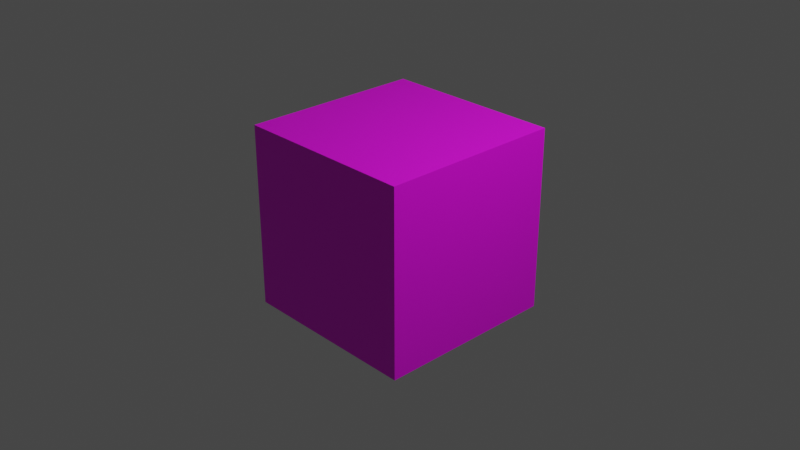 # Source: cube3.blend  (saved by Blender 2.93.21; exported with 4.5.12 LTS)
import bpy
from mathutils import Matrix  # noqa: F401  (used for matrix-valued properties, if any)

bpy.ops.wm.read_factory_settings(use_empty=True)
scene = bpy.context.scene
scene.name = 'Scene'

# ---- collections
col_collection = bpy.data.collections.new('Collection'); scene.collection.children.link(col_collection)

# ---- images (referenced by path relative to the original .blend; pixels are not part of the script)
import os
ASSET_DIR = os.environ.get("B2B_ASSET_DIR", "")  # directory of the original .blend (textures are referenced by path, not embedded)
HERE = os.path.dirname(os.path.abspath(__file__))  # packed textures are extracted next to this script under _unpacked/

def load_image(name, relpath, width, height, colorspace="sRGB"):
    """Load a texture the original file referenced (path relative to the .blend, or extracted next to this script)."""
    p = next((c for c in (os.path.join(HERE, relpath), os.path.join(ASSET_DIR, relpath)) if relpath and os.path.exists(c)), "")
    if p:
        img = bpy.data.images.load(p, check_existing=True)
        img.name = name
    else:  # same state as the original file: an image datablock whose file is absent (Cycles renders it pink)
        img = bpy.data.images.new(name, width, height)
        img.source = "FILE"
        img.filepath = "//" + (relpath or name)
    img.colorspace_settings.name = colorspace
    return img
img_texture_03_png = load_image('texture-03.png', 'texture-03.png', 1024, 1024, 'sRGB')

# ---- materials (node trees are filled in below, after node groups)
mat_material_001 = bpy.data.materials.new('Material.001')
mat_material_001.use_transparent_shadow = False

# ---- material node trees
mat_material_001.use_nodes = True; mat_material_001.node_tree.nodes.clear()
_N = mat_material_001.node_tree.nodes; _L = mat_material_001.node_tree.links
n0 = _N.new('ShaderNodeBsdfPrincipled'); n0.name = 'Principled BSDF'; n0.location = (10, 300)
n0.distribution = 'GGX'
n0.subsurface_method = 'BURLEY'
n0.inputs[3].default_value = 1.45
n0.inputs[27].default_value = (0.0, 0.0, 0.0, 1.0)
n0.inputs[28].default_value = 1.0
n1 = _N.new('ShaderNodeOutputMaterial'); n1.name = 'Material Output'; n1.location = (300, 300)
n2 = _N.new('ShaderNodeTexImage'); n2.name = 'Image Texture'; n2.location = (-335, 188)
n2.image = img_texture_03_png
_L.new(n0.outputs[0], n1.inputs[0])
_L.new(n2.outputs[0], n0.inputs[0])
n1.is_active_output = True

# ---- world
world_world = bpy.data.worlds.new('World'); scene.world = world_world
world_world.use_nodes = True; world_world.node_tree.nodes.clear()
_N = world_world.node_tree.nodes; _L = world_world.node_tree.links
n0 = _N.new('ShaderNodeOutputWorld'); n0.name = 'World Output'; n0.location = (300, 300)
n1 = _N.new('ShaderNodeBackground'); n1.name = 'Background'; n1.location = (10, 300)
n1.inputs[0].default_value = (0.05088, 0.05088, 0.05088, 1.0)
_L.new(n1.outputs[0], n0.inputs[0])
n0.is_active_output = True
world_world.color = (0.05088, 0.05088, 0.05088)
world_world.use_sun_shadow = False
world_world.sun_shadow_jitter_overblur = 0.0

# ---- cameras
cam_camera = bpy.data.cameras.new('Camera')
cam_camera.clip_end = 100.0
cam_camera.ortho_scale = 7.314

# ---- lights
light_light = bpy.data.lights.new('Light', 'POINT')
light_light.transmission_factor = 0.0
light_light.energy = 1000.0
light_light.shadow_soft_size = 0.1
light_light.shadow_maximum_resolution = 0.006
light_light.use_absolute_resolution = True

# ---- meshes
me_cube_001 = bpy.data.meshes.new('Cube.001')
me_cube_001.from_pydata([(-1.0, -1.0, -1.0), (-1.0, -1.0, 1.0), (-1.0, 1.0, -1.0), (-1.0, 1.0, 1.0), (1.0, -1.0, -1.0), (1.0, -1.0, 1.0), (1.0, 1.0, -1.0), (1.0, 1.0, 1.0)], [], [(0, 1, 3, 2), (2, 3, 7, 6), (6, 7, 5, 4), (4, 5, 1, 0), (2, 6, 4, 0), (7, 3, 1, 5)])
_uv = me_cube_001.uv_layers.new(name='UVMap')
_uv.uv.foreach_set('vector', [0.3773, 0.0247, 0.5781, 0.0247, 0.5781, 0.2255, 0.3773, 0.2255, 0.3773, 0.2255, 0.5781, 0.2255, 0.5781, 0.4262, 0.3773, 0.4262, 0.3773, 0.4262, 0.5781, 0.4262, 0.5781, 0.627, 0.3773, 0.627, 0.3773, 0.627, 0.5781, 0.627, 0.5781, 0.8277, 0.3773, 0.8277, 0.1766, 0.4262, 0.3773, 0.4262, 0.3773, 0.627, 0.1766, 0.627, 0.5781, 0.4262, 0.7788, 0.4262, 0.7788, 0.627, 0.5781, 0.627])
me_cube_001.materials.append(mat_material_001)
me_cube_001.use_remesh_fix_poles = True
me_cube_001.use_remesh_preserve_attributes = False
me_cube_001.update()

# ---- objects
ob_light = bpy.data.objects.new('Light', light_light)
ob_camera = bpy.data.objects.new('Camera', cam_camera)
ob_cube = bpy.data.objects.new('Cube', me_cube_001)

# ---- transforms, parenting, visibility, modifiers, constraints
ob_light.location = (4.076, 1.005, 5.904)
ob_light.rotation_euler = (0.6503, 0.05522, 1.866)
ob_light.lock_rotations_4d = False
ob_light.empty_display_type = 'ARROWS'
ob_light.color = (0.0, 0.0, 0.0, 0.0)
ob_light.lineart.crease_threshold = 0.0
ob_camera.location = (7.359, -6.926, 4.958)
ob_camera.rotation_euler = (1.109, 0.0, 0.8149)
ob_camera.lock_rotations_4d = False
ob_camera.empty_display_type = 'ARROWS'
ob_camera.color = (0.0, 0.0, 0.0, 0.0)
ob_camera.display_type = 'WIRE'
ob_camera.lineart.crease_threshold = 0.0
ob_cube.location = (0.0, 0.0, 0.0)
ob_cube.display_type = 'SOLID'
ob_cube.show_texture_space = True

# ---- collection membership
col_collection.objects.link(ob_light)
col_collection.objects.link(ob_camera)
col_collection.objects.link(ob_cube)

# ---- scene / render settings (as saved in the file)
scene.camera = ob_camera
scene.frame_start = 1; scene.frame_end = 250; scene.frame_set(1)
scene.render.engine = 'BLENDER_EEVEE_NEXT'
scene.cycles.use_denoising = False
scene.cycles.samples = 128
scene.cycles.sampling_pattern = 'TABULATED_SOBOL'
scene.cycles.use_adaptive_sampling = False
scene.cycles.use_light_tree = False
scene.view_settings.view_transform = 'Filmic'
bpy.context.view_layer.update()
